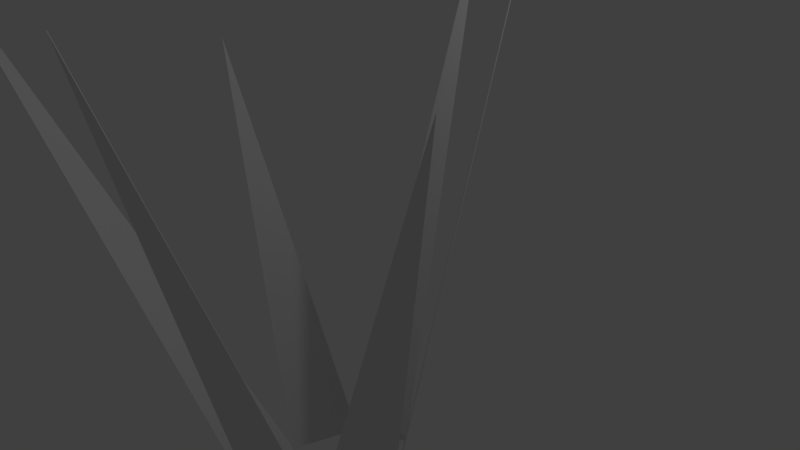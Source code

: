 # Source: Grass.blend  (saved by Blender 2.79.0; exported with 4.5.12 LTS)
import bpy
from mathutils import Matrix  # noqa: F401  (used for matrix-valued properties, if any)

bpy.ops.wm.read_factory_settings(use_empty=True)
scene = bpy.context.scene
scene.name = 'Scene'

# ---- collections
col_collection_1 = bpy.data.collections.new('Collection 1'); scene.collection.children.link(col_collection_1)

# ---- materials (node trees are filled in below, after node groups)
mat_grass = bpy.data.materials.new('Grass')
mat_grass.alpha_threshold = 0.0
mat_grass.use_transparent_shadow = False
mat_grass.roughness = 0.5

# ---- material node trees

# ---- world
world_world = bpy.data.worlds.new('World'); scene.world = world_world
world_world.color = (0.05088, 0.05088, 0.05088)
world_world.use_sun_shadow = False
world_world.sun_shadow_jitter_overblur = 0.0
world_world.cycles.sampling_method = 'MANUAL'

# ---- cameras
cam_camera = bpy.data.cameras.new('Camera')
cam_camera.clip_end = 100.0
cam_camera.lens = 35.0
cam_camera.sensor_width = 32.0
cam_camera.sensor_height = 18.0
cam_camera.ortho_scale = 7.314
cam_camera.dof.focus_distance = 0.0
cam_camera.dof.aperture_fstop = 128.0

# ---- lights
light_lamp = bpy.data.lights.new('Lamp', 'POINT')
light_lamp.transmission_factor = 0.0
light_lamp.cutoff_distance = 30.0
light_lamp.energy = 100.0
light_lamp.shadow_buffer_clip_start = 1.001
light_lamp.shadow_soft_size = 0.1
light_lamp.shadow_maximum_resolution = 0.006
light_lamp.use_absolute_resolution = True

# ---- meshes
me_cube_001 = bpy.data.meshes.new('Cube.001')
me_cube_001.from_pydata([(0.6755, 0.3578, 0.0), (-2.407, -2.416, 5.9), (-0.1363, -1.025, 0.0), (-0.2474, 2.557, 6.245), (0.1881, 1.025, 0.0), (-0.4102, 0.7129, 0.0), (-1.573, -0.04767, 5.062), (-0.6755, -0.115, 0.0), (1.166, 1.736, 6.712), (0.3881, -0.5641, 0.0), (0.3616, -2.656, 5.923), (1.862, -0.2656, 5.116)], [], [(9, 2, 10), (3, 4, 5), (7, 5, 6), (8, 4, 0), (1, 7, 2), (9, 11, 0)])
me_cube_001.materials.append(mat_grass)
me_cube_001.use_remesh_preserve_volume = False
me_cube_001.use_remesh_preserve_attributes = False
me_cube_001.use_mirror_vertex_groups = False
me_cube_001.update()

# ---- objects
ob_cube = bpy.data.objects.new('Cube', me_cube_001)
ob_lamp = bpy.data.objects.new('Lamp', light_lamp)
ob_camera = bpy.data.objects.new('Camera', cam_camera)

# ---- transforms, parenting, visibility, modifiers, constraints
ob_cube.location = (0.9661, -1.464, -2.092)
ob_cube.lineart.crease_threshold = 0.0
_m = ob_cube.modifiers.new('Solidify', 'SOLIDIFY')
_m.nonmanifold_thickness_mode = 'FIXED'
_m.nonmanifold_merge_threshold = 0.0003
ob_lamp.location = (4.076, 1.005, 5.904)
ob_lamp.rotation_euler = (0.6503, 0.05522, 1.866)
ob_lamp.lock_rotations_4d = False
ob_lamp.empty_display_type = 'ARROWS'
ob_lamp.color = (0.0, 0.0, 0.0, 0.0)
ob_lamp.lineart.crease_threshold = 0.0
ob_camera.location = (7.481, -6.508, 5.344)
ob_camera.rotation_euler = (1.109, 0.0, 0.8149)
ob_camera.lock_rotations_4d = False
ob_camera.empty_display_type = 'ARROWS'
ob_camera.color = (0.0, 0.0, 0.0, 0.0)
ob_camera.display_type = 'WIRE'
ob_camera.lineart.crease_threshold = 0.0

# ---- collection membership
col_collection_1.objects.link(ob_cube)
col_collection_1.objects.link(ob_lamp)
col_collection_1.objects.link(ob_camera)

# ---- scene / render settings (as saved in the file)
scene.camera = ob_camera
scene.frame_start = 1; scene.frame_end = 250; scene.frame_set(1)
scene.render.engine = 'BLENDER_EEVEE_NEXT'
scene.render.resolution_percentage = 50
scene.render.dither_intensity = 0.0
scene.cycles.use_denoising = False
scene.cycles.samples = 128
scene.cycles.sampling_pattern = 'TABULATED_SOBOL'
scene.cycles.use_adaptive_sampling = False
scene.cycles.use_light_tree = False
scene.cycles.blur_glossy = 0.0
scene.cycles.sample_clamp_indirect = 0.0
scene.view_settings.view_transform = 'Standard'
bpy.context.view_layer.update()
